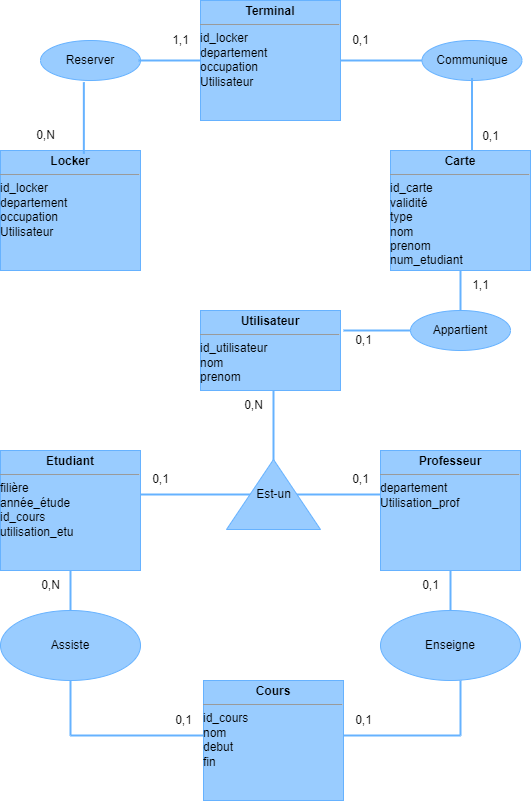

The diagram above was exported from draw.io. Its source (the exported page's mxGraphModel, read from the mxfile embedded in the PNG):
<mxGraphModel dx="1776" dy="993" grid="1" gridSize="10" guides="1" tooltips="1" connect="1" arrows="1" fold="1" page="1" pageScale="1" pageWidth="826" pageHeight="1169" background="none" math="0" shadow="0">
  <root>
    <mxCell id="0" />
    <mxCell id="1" parent="0" />
    <object label="&lt;p style=&quot;margin:0px;margin-top:4px;text-align:center;&quot;&gt;&lt;b&gt;Carte&lt;/b&gt;&lt;/p&gt;&lt;hr size=&quot;1&quot;&gt;&lt;div style=&quot;height:2px;&quot;&gt;id_carte&lt;br&gt;validité&lt;br&gt;type&lt;br&gt;nom&lt;br&gt;prenom&lt;br&gt;num_etudiant&lt;br&gt;&lt;br&gt;&lt;/div&gt;&lt;div style=&quot;height:2px;&quot;&gt;&lt;br&gt;&lt;/div&gt;" id-carte="" id="0hRMVDsYD9E6TkeCjMxv-120">
      <mxCell style="verticalAlign=top;align=left;overflow=fill;fontSize=12;fontFamily=Helvetica;html=1;strokeColor=#66B2FF;fillColor=#99CCFF;" vertex="1" parent="1">
        <mxGeometry x="520" y="240" width="140" height="120" as="geometry" />
      </mxCell>
    </object>
    <object label="&lt;p style=&quot;margin:0px;margin-top:4px;text-align:center;&quot;&gt;&lt;b&gt;Utilisateur&lt;/b&gt;&lt;/p&gt;&lt;hr size=&quot;1&quot;&gt;&lt;div style=&quot;height:2px;&quot;&gt;id_utilisateur&lt;br&gt;nom&lt;br&gt;prenom&lt;/div&gt;" id-carte="" id="0hRMVDsYD9E6TkeCjMxv-193">
      <mxCell style="verticalAlign=top;align=left;overflow=fill;fontSize=12;fontFamily=Helvetica;html=1;strokeColor=#66B2FF;fillColor=#99CCFF;" vertex="1" parent="1">
        <mxGeometry x="330" y="400" width="140" height="80" as="geometry" />
      </mxCell>
    </object>
    <object label="&lt;p style=&quot;margin:0px;margin-top:4px;text-align:center;&quot;&gt;&lt;b&gt;Etudiant&lt;/b&gt;&lt;/p&gt;&lt;hr size=&quot;1&quot;&gt;&lt;div style=&quot;height:2px;&quot;&gt;filière&lt;br&gt;année_étude&lt;br&gt;id_cours&lt;br&gt;utilisation_etu&lt;/div&gt;&lt;div style=&quot;height:2px;&quot;&gt;&lt;br&gt;&lt;/div&gt;" id-carte="" id="0hRMVDsYD9E6TkeCjMxv-194">
      <mxCell style="verticalAlign=top;align=left;overflow=fill;fontSize=12;fontFamily=Helvetica;html=1;strokeColor=#66B2FF;fillColor=#99CCFF;" vertex="1" parent="1">
        <mxGeometry x="130" y="540" width="140" height="120" as="geometry" />
      </mxCell>
    </object>
    <object label="&lt;p style=&quot;margin:0px;margin-top:4px;text-align:center;&quot;&gt;&lt;b&gt;Professeur&lt;/b&gt;&lt;/p&gt;&lt;hr size=&quot;1&quot;&gt;&lt;div style=&quot;height:2px;&quot;&gt;departement&lt;br&gt;Utilisation_prof&lt;/div&gt;" id-carte="" id="0hRMVDsYD9E6TkeCjMxv-195">
      <mxCell style="verticalAlign=top;align=left;overflow=fill;fontSize=12;fontFamily=Helvetica;html=1;strokeColor=#66B2FF;fillColor=#99CCFF;" vertex="1" parent="1">
        <mxGeometry x="510" y="540" width="140" height="120" as="geometry" />
      </mxCell>
    </object>
    <object label="&lt;p style=&quot;margin:0px;margin-top:4px;text-align:center;&quot;&gt;&lt;b&gt;Locker&lt;/b&gt;&lt;/p&gt;&lt;hr size=&quot;1&quot;&gt;&lt;div style=&quot;height:2px;&quot;&gt;id_locker&lt;br&gt;departement&lt;br&gt;occupation&lt;br&gt;Utilisateur&lt;/div&gt;" id-carte="" id="0hRMVDsYD9E6TkeCjMxv-196">
      <mxCell style="verticalAlign=top;align=left;overflow=fill;fontSize=12;fontFamily=Helvetica;html=1;strokeColor=#66B2FF;fillColor=#99CCFF;" vertex="1" parent="1">
        <mxGeometry x="130" y="240" width="140" height="120" as="geometry" />
      </mxCell>
    </object>
    <object label="&lt;p style=&quot;margin:0px;margin-top:4px;text-align:center;&quot;&gt;&lt;b&gt;Cours&lt;/b&gt;&lt;/p&gt;&lt;hr size=&quot;1&quot;&gt;&lt;div style=&quot;height:2px;&quot;&gt;id_cours&lt;br&gt;nom&lt;br&gt;debut&lt;br&gt;fin&lt;/div&gt;" id-carte="" id="0hRMVDsYD9E6TkeCjMxv-197">
      <mxCell style="verticalAlign=top;align=left;overflow=fill;fontSize=12;fontFamily=Helvetica;html=1;strokeColor=#66B2FF;fillColor=#99CCFF;" vertex="1" parent="1">
        <mxGeometry x="333" y="770" width="140" height="120" as="geometry" />
      </mxCell>
    </object>
    <mxCell id="0hRMVDsYD9E6TkeCjMxv-206" value="" style="line;strokeWidth=2;direction=south;html=1;strokeColor=#66B2FF;fillColor=#99CCFF;" vertex="1" parent="1">
      <mxGeometry x="398" y="480" width="10" height="70" as="geometry" />
    </mxCell>
    <mxCell id="0hRMVDsYD9E6TkeCjMxv-207" value="" style="line;strokeWidth=2;html=1;strokeColor=#66B2FF;fillColor=#99CCFF;" vertex="1" parent="1">
      <mxGeometry x="420" y="579" width="90" height="10" as="geometry" />
    </mxCell>
    <mxCell id="0hRMVDsYD9E6TkeCjMxv-208" value="" style="line;strokeWidth=2;html=1;strokeColor=#66B2FF;fillColor=#99CCFF;" vertex="1" parent="1">
      <mxGeometry x="270" y="579" width="110" height="10" as="geometry" />
    </mxCell>
    <mxCell id="0hRMVDsYD9E6TkeCjMxv-209" value="0,1" style="text;html=1;align=center;verticalAlign=middle;resizable=0;points=[];autosize=1;strokeColor=none;fillColor=none;" vertex="1" parent="1">
      <mxGeometry x="270" y="554" width="40" height="30" as="geometry" />
    </mxCell>
    <mxCell id="0hRMVDsYD9E6TkeCjMxv-210" value="0,N" style="text;html=1;align=center;verticalAlign=middle;resizable=0;points=[];autosize=1;strokeColor=none;fillColor=none;" vertex="1" parent="1">
      <mxGeometry x="363" y="480" width="40" height="30" as="geometry" />
    </mxCell>
    <mxCell id="0hRMVDsYD9E6TkeCjMxv-211" value="0,1" style="text;html=1;align=center;verticalAlign=middle;resizable=0;points=[];autosize=1;strokeColor=none;fillColor=none;" vertex="1" parent="1">
      <mxGeometry x="470" y="554" width="40" height="30" as="geometry" />
    </mxCell>
    <mxCell id="0hRMVDsYD9E6TkeCjMxv-213" value="" style="triangle;whiteSpace=wrap;html=1;strokeColor=#66B2FF;fillColor=#99CCFF;rotation=-90;" vertex="1" parent="1">
      <mxGeometry x="368" y="537" width="70" height="94" as="geometry" />
    </mxCell>
    <mxCell id="0hRMVDsYD9E6TkeCjMxv-215" value="Est-un" style="text;html=1;align=center;verticalAlign=middle;resizable=0;points=[];autosize=1;strokeColor=none;fillColor=none;" vertex="1" parent="1">
      <mxGeometry x="373" y="569" width="60" height="30" as="geometry" />
    </mxCell>
    <mxCell id="0hRMVDsYD9E6TkeCjMxv-216" value="Assiste" style="ellipse;whiteSpace=wrap;html=1;strokeColor=#66B2FF;fillColor=#99CCFF;" vertex="1" parent="1">
      <mxGeometry x="130" y="700" width="140" height="70" as="geometry" />
    </mxCell>
    <mxCell id="0hRMVDsYD9E6TkeCjMxv-217" value="Enseigne" style="ellipse;whiteSpace=wrap;html=1;strokeColor=#66B2FF;fillColor=#99CCFF;" vertex="1" parent="1">
      <mxGeometry x="510" y="700" width="140" height="70" as="geometry" />
    </mxCell>
    <mxCell id="0hRMVDsYD9E6TkeCjMxv-218" value="" style="line;strokeWidth=2;direction=south;html=1;strokeColor=#66B2FF;fillColor=#99CCFF;" vertex="1" parent="1">
      <mxGeometry x="195" y="660" width="10" height="40" as="geometry" />
    </mxCell>
    <mxCell id="0hRMVDsYD9E6TkeCjMxv-219" value="" style="line;strokeWidth=2;direction=south;html=1;strokeColor=#66B2FF;fillColor=#99CCFF;" vertex="1" parent="1">
      <mxGeometry x="575" y="660" width="10" height="40" as="geometry" />
    </mxCell>
    <mxCell id="0hRMVDsYD9E6TkeCjMxv-220" value="" style="line;strokeWidth=2;html=1;strokeColor=#66B2FF;fillColor=#99CCFF;" vertex="1" parent="1">
      <mxGeometry x="200" y="820" width="133" height="10" as="geometry" />
    </mxCell>
    <mxCell id="0hRMVDsYD9E6TkeCjMxv-221" value="" style="line;strokeWidth=2;html=1;strokeColor=#66B2FF;fillColor=#99CCFF;" vertex="1" parent="1">
      <mxGeometry x="473" y="820" width="117" height="10" as="geometry" />
    </mxCell>
    <mxCell id="0hRMVDsYD9E6TkeCjMxv-223" value="" style="line;strokeWidth=2;direction=south;html=1;strokeColor=#66B2FF;fillColor=#99CCFF;" vertex="1" parent="1">
      <mxGeometry x="195" y="770" width="10" height="55" as="geometry" />
    </mxCell>
    <mxCell id="0hRMVDsYD9E6TkeCjMxv-225" value="" style="line;strokeWidth=2;direction=south;html=1;strokeColor=#66B2FF;fillColor=#99CCFF;" vertex="1" parent="1">
      <mxGeometry x="585" y="770" width="10" height="55" as="geometry" />
    </mxCell>
    <mxCell id="0hRMVDsYD9E6TkeCjMxv-226" value="0,N" style="text;html=1;align=center;verticalAlign=middle;resizable=0;points=[];autosize=1;strokeColor=none;fillColor=none;" vertex="1" parent="1">
      <mxGeometry x="160" y="660" width="40" height="30" as="geometry" />
    </mxCell>
    <mxCell id="0hRMVDsYD9E6TkeCjMxv-227" value="0,1" style="text;html=1;align=center;verticalAlign=middle;resizable=0;points=[];autosize=1;strokeColor=none;fillColor=none;" vertex="1" parent="1">
      <mxGeometry x="540" y="660" width="40" height="30" as="geometry" />
    </mxCell>
    <mxCell id="0hRMVDsYD9E6TkeCjMxv-228" value="0,1" style="text;html=1;align=center;verticalAlign=middle;resizable=0;points=[];autosize=1;strokeColor=none;fillColor=none;" vertex="1" parent="1">
      <mxGeometry x="293" y="795" width="40" height="30" as="geometry" />
    </mxCell>
    <mxCell id="0hRMVDsYD9E6TkeCjMxv-229" value="0,1" style="text;html=1;align=center;verticalAlign=middle;resizable=0;points=[];autosize=1;strokeColor=none;fillColor=none;" vertex="1" parent="1">
      <mxGeometry x="473" y="795" width="40" height="30" as="geometry" />
    </mxCell>
    <mxCell id="0hRMVDsYD9E6TkeCjMxv-230" value="Appartient" style="ellipse;whiteSpace=wrap;html=1;align=center;newEdgeStyle={&quot;edgeStyle&quot;:&quot;entityRelationEdgeStyle&quot;,&quot;startArrow&quot;:&quot;none&quot;,&quot;endArrow&quot;:&quot;none&quot;,&quot;segment&quot;:10,&quot;curved&quot;:1};treeFolding=1;treeMoving=1;strokeColor=#66B2FF;fillColor=#99CCFF;" vertex="1" parent="1">
      <mxGeometry x="540" y="400" width="100" height="40" as="geometry" />
    </mxCell>
    <mxCell id="0hRMVDsYD9E6TkeCjMxv-231" value="" style="line;strokeWidth=2;html=1;strokeColor=#66B2FF;fillColor=#99CCFF;" vertex="1" parent="1">
      <mxGeometry x="473" y="415" width="67" height="10" as="geometry" />
    </mxCell>
    <mxCell id="0hRMVDsYD9E6TkeCjMxv-232" value="" style="line;strokeWidth=2;direction=south;html=1;strokeColor=#66B2FF;fillColor=#99CCFF;" vertex="1" parent="1">
      <mxGeometry x="585" y="360" width="10" height="40" as="geometry" />
    </mxCell>
    <mxCell id="0hRMVDsYD9E6TkeCjMxv-233" value="1,1" style="text;html=1;align=center;verticalAlign=middle;resizable=0;points=[];autosize=1;strokeColor=none;fillColor=none;" vertex="1" parent="1">
      <mxGeometry x="590" y="360" width="40" height="30" as="geometry" />
    </mxCell>
    <mxCell id="0hRMVDsYD9E6TkeCjMxv-235" value="0,1" style="text;html=1;align=center;verticalAlign=middle;resizable=0;points=[];autosize=1;strokeColor=none;fillColor=none;" vertex="1" parent="1">
      <mxGeometry x="473" y="415" width="40" height="30" as="geometry" />
    </mxCell>
    <mxCell id="0hRMVDsYD9E6TkeCjMxv-236" value="Reserver" style="ellipse;whiteSpace=wrap;html=1;align=center;newEdgeStyle={&quot;edgeStyle&quot;:&quot;entityRelationEdgeStyle&quot;,&quot;startArrow&quot;:&quot;none&quot;,&quot;endArrow&quot;:&quot;none&quot;,&quot;segment&quot;:10,&quot;curved&quot;:1};treeFolding=1;treeMoving=1;strokeColor=#66B2FF;fillColor=#99CCFF;" vertex="1" parent="1">
      <mxGeometry x="170" y="130" width="100" height="40" as="geometry" />
    </mxCell>
    <mxCell id="0hRMVDsYD9E6TkeCjMxv-237" value="" style="line;strokeWidth=2;html=1;strokeColor=#66B2FF;fillColor=#99CCFF;" vertex="1" parent="1">
      <mxGeometry x="461.5" y="145" width="90" height="10" as="geometry" />
    </mxCell>
    <mxCell id="0hRMVDsYD9E6TkeCjMxv-238" value="" style="line;strokeWidth=2;html=1;strokeColor=#66B2FF;fillColor=#99CCFF;rotation=90;" vertex="1" parent="1">
      <mxGeometry x="177.5" y="204.19" width="71.69" height="6.63" as="geometry" />
    </mxCell>
    <mxCell id="0hRMVDsYD9E6TkeCjMxv-239" value="1,1" style="text;html=1;align=center;verticalAlign=middle;resizable=0;points=[];autosize=1;strokeColor=none;fillColor=none;" vertex="1" parent="1">
      <mxGeometry x="290" y="115" width="40" height="30" as="geometry" />
    </mxCell>
    <mxCell id="0hRMVDsYD9E6TkeCjMxv-240" value="0,N" style="text;html=1;align=center;verticalAlign=middle;resizable=0;points=[];autosize=1;strokeColor=none;fillColor=none;" vertex="1" parent="1">
      <mxGeometry x="155" y="210" width="40" height="30" as="geometry" />
    </mxCell>
    <object label="&lt;p style=&quot;margin:0px;margin-top:4px;text-align:center;&quot;&gt;&lt;b&gt;Terminal&lt;/b&gt;&lt;/p&gt;&lt;hr size=&quot;1&quot;&gt;&lt;div style=&quot;height:2px;&quot;&gt;id_locker&lt;br&gt;departement&lt;br&gt;occupation&lt;br&gt;Utilisateur&lt;/div&gt;" id-carte="" id="0hRMVDsYD9E6TkeCjMxv-241">
      <mxCell style="verticalAlign=top;align=left;overflow=fill;fontSize=12;fontFamily=Helvetica;html=1;strokeColor=#66B2FF;fillColor=#99CCFF;" vertex="1" parent="1">
        <mxGeometry x="330" y="90" width="140" height="120" as="geometry" />
      </mxCell>
    </object>
    <mxCell id="0hRMVDsYD9E6TkeCjMxv-242" value="" style="line;strokeWidth=2;html=1;strokeColor=#66B2FF;fillColor=#99CCFF;" vertex="1" parent="1">
      <mxGeometry x="268" y="145" width="62" height="10" as="geometry" />
    </mxCell>
    <mxCell id="0hRMVDsYD9E6TkeCjMxv-243" value="Communique" style="ellipse;whiteSpace=wrap;html=1;align=center;newEdgeStyle={&quot;edgeStyle&quot;:&quot;entityRelationEdgeStyle&quot;,&quot;startArrow&quot;:&quot;none&quot;,&quot;endArrow&quot;:&quot;none&quot;,&quot;segment&quot;:10,&quot;curved&quot;:1};treeFolding=1;treeMoving=1;strokeColor=#66B2FF;fillColor=#99CCFF;" vertex="1" parent="1">
      <mxGeometry x="551.5" y="130" width="100" height="40" as="geometry" />
    </mxCell>
    <mxCell id="0hRMVDsYD9E6TkeCjMxv-244" value="" style="line;strokeWidth=2;direction=south;html=1;strokeColor=#66B2FF;fillColor=#99CCFF;" vertex="1" parent="1">
      <mxGeometry x="596.5" y="167.49" width="10" height="72.51" as="geometry" />
    </mxCell>
    <mxCell id="0hRMVDsYD9E6TkeCjMxv-245" value="0,1" style="text;html=1;align=center;verticalAlign=middle;resizable=0;points=[];autosize=1;strokeColor=none;fillColor=none;" vertex="1" parent="1">
      <mxGeometry x="600" y="210.82" width="40" height="30" as="geometry" />
    </mxCell>
    <mxCell id="0hRMVDsYD9E6TkeCjMxv-246" value="0,1" style="text;html=1;align=center;verticalAlign=middle;resizable=0;points=[];autosize=1;strokeColor=none;fillColor=none;" vertex="1" parent="1">
      <mxGeometry x="470" y="115" width="40" height="30" as="geometry" />
    </mxCell>
  </root>
</mxGraphModel>